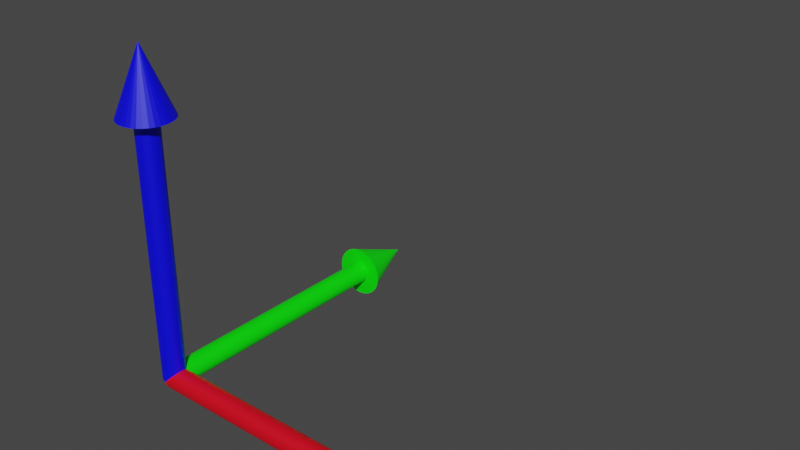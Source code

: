# Source: axis.blend  (saved by Blender 3.0.42; exported with 4.5.12 LTS)
import bpy
from mathutils import Matrix  # noqa: F401  (used for matrix-valued properties, if any)

bpy.ops.wm.read_factory_settings(use_empty=True)
scene = bpy.context.scene
scene.name = 'Scene'

# ---- collections
col_collection = bpy.data.collections.new('Collection'); scene.collection.children.link(col_collection)

# ---- materials (node trees are filled in below, after node groups)
mat_axis_x = bpy.data.materials.new('Axis_X')
mat_axis_x.use_transparent_shadow = False
mat_axis_y = bpy.data.materials.new('Axis_Y')
mat_axis_y.use_transparent_shadow = False
mat_axis_z = bpy.data.materials.new('Axis_Z')
mat_axis_z.use_transparent_shadow = False

# ---- material node trees
mat_axis_x.use_nodes = True; mat_axis_x.node_tree.nodes.clear()
_N = mat_axis_x.node_tree.nodes; _L = mat_axis_x.node_tree.links
n0 = _N.new('ShaderNodeBsdfPrincipled'); n0.name = 'Principled BSDF'; n0.location = (10, 300)
n0.distribution = 'GGX'
n0.subsurface_method = 'RANDOM_WALK_SKIN'
n0.inputs[0].default_value = (0.8, 0.0, 0.01129, 1.0)
n0.inputs[3].default_value = 1.45
n0.inputs[27].default_value = (0.0, 0.0, 0.0, 1.0)
n0.inputs[28].default_value = 1.0
n1 = _N.new('ShaderNodeOutputMaterial'); n1.name = 'Material Output'; n1.location = (300, 300)
_L.new(n0.outputs[0], n1.inputs[0])
n1.is_active_output = True
mat_axis_y.use_nodes = True; mat_axis_y.node_tree.nodes.clear()
_N = mat_axis_y.node_tree.nodes; _L = mat_axis_y.node_tree.links
n0 = _N.new('ShaderNodeBsdfPrincipled'); n0.name = 'Principled BSDF'; n0.location = (10, 300)
n0.distribution = 'GGX'
n0.subsurface_method = 'RANDOM_WALK_SKIN'
n0.inputs[0].default_value = (0.0, 1.0, 0.0, 1.0)
n0.inputs[3].default_value = 1.45
n0.inputs[27].default_value = (0.0, 0.0, 0.0, 1.0)
n0.inputs[28].default_value = 1.0
n1 = _N.new('ShaderNodeOutputMaterial'); n1.name = 'Material Output'; n1.location = (300, 300)
_L.new(n0.outputs[0], n1.inputs[0])
n1.is_active_output = True
mat_axis_z.use_nodes = True; mat_axis_z.node_tree.nodes.clear()
_N = mat_axis_z.node_tree.nodes; _L = mat_axis_z.node_tree.links
n0 = _N.new('ShaderNodeBsdfPrincipled'); n0.name = 'Principled BSDF'; n0.location = (10, 300)
n0.distribution = 'GGX'
n0.subsurface_method = 'RANDOM_WALK_SKIN'
n0.inputs[0].default_value = (0.0, 0.0, 1.0, 1.0)
n0.inputs[3].default_value = 1.45
n0.inputs[27].default_value = (0.0, 0.0, 0.0, 1.0)
n0.inputs[28].default_value = 1.0
n1 = _N.new('ShaderNodeOutputMaterial'); n1.name = 'Material Output'; n1.location = (300, 300)
_L.new(n0.outputs[0], n1.inputs[0])
n1.is_active_output = True

# ---- world
world_world = bpy.data.worlds.new('World'); scene.world = world_world
world_world.use_nodes = True; world_world.node_tree.nodes.clear()
_N = world_world.node_tree.nodes; _L = world_world.node_tree.links
n0 = _N.new('ShaderNodeOutputWorld'); n0.name = 'World Output'; n0.location = (300, 300)
n1 = _N.new('ShaderNodeBackground'); n1.name = 'Background'; n1.location = (10, 300)
n1.inputs[0].default_value = (0.05088, 0.05088, 0.05088, 1.0)
_L.new(n1.outputs[0], n0.inputs[0])
n0.is_active_output = True
world_world.color = (0.05088, 0.05088, 0.05088)
world_world.use_sun_shadow = False
world_world.sun_shadow_jitter_overblur = 0.0

# ---- meshes
me_cone = bpy.data.meshes.new('Cone')
me_cone.from_pydata([(6.051e-07, 0.8053, 7.969), (0.1571, 0.7898, 7.969), (0.3082, 0.744, 7.969), (0.4474, 0.6696, 7.969), (0.5694, 0.5694, 7.969), (0.6696, 0.4474, 7.969), (0.744, 0.3082, 7.969), (0.7898, 0.1571, 7.969), (0.8053, -3.96e-08, 7.969), (0.7898, -0.1571, 7.969), (0.744, -0.3082, 7.969), (0.6696, -0.4474, 7.969), (0.5694, -0.5694, 7.969), (0.4474, -0.6696, 7.969), (0.3082, -0.744, 7.969), (0.1571, -0.7898, 7.969), (5.347e-07, -0.8053, 7.969), (-0.1571, -0.7898, 7.969), (-0.3082, -0.744, 7.969), (-0.4474, -0.6696, 7.969), (-0.5694, -0.5694, 7.969), (-0.6696, -0.4474, 7.969), (-0.744, -0.3082, 7.969), (-0.7898, -0.1571, 7.969), (-0.8053, 5.206e-09, 7.969), (-0.7898, 0.1571, 7.969), (-0.744, 0.3082, 7.969), (-0.6696, 0.4474, 7.969), (-0.5694, 0.5694, 7.969), (-0.4474, 0.6696, 7.969), (-0.3082, 0.744, 7.969), (-0.1571, 0.7898, 7.969), (6.345e-07, -4.396e-09, 9.969), (-1.196e-07, 0.3454, 0.0), (-3.948e-08, 0.3454, 7.969), (0.06738, 0.3388, 0.0), (0.06738, 0.3388, 7.969), (0.1322, 0.3191, 0.0), (0.1322, 0.3191, 7.969), (0.1919, 0.2872, 0.0), (0.1919, 0.2872, 7.969), (0.2442, 0.2442, 0.0), (0.2442, 0.2442, 7.969), (0.2872, 0.1919, 0.0), (0.2872, 0.1919, 7.969), (0.3191, 0.1322, 0.0), (0.3191, 0.1322, 7.969), (0.3388, 0.06738, 0.0), (0.3388, 0.06738, 7.969), (0.3454, -1.726e-08, 0.0), (0.3454, -1.726e-08, 7.969), (0.3388, -0.06738, 0.0), (0.3388, -0.06738, 7.969), (0.3191, -0.1322, 0.0), (0.3191, -0.1322, 7.969), (0.2872, -0.1919, 0.0), (0.2872, -0.1919, 7.969), (0.2442, -0.2442, 0.0), (0.2442, -0.2442, 7.969), (0.1919, -0.2872, 0.0), (0.1919, -0.2872, 7.969), (0.1322, -0.3191, 0.0), (0.1322, -0.3191, 7.969), (0.06738, -0.3388, 0.0), (0.06738, -0.3388, 7.969), (-1.498e-07, -0.3454, 0.0), (-6.967e-08, -0.3454, 7.969), (-0.06739, -0.3388, 0.0), (-0.06738, -0.3388, 7.969), (-0.1322, -0.3191, 0.0), (-0.1322, -0.3191, 7.969), (-0.1919, -0.2872, 0.0), (-0.1919, -0.2872, 7.969), (-0.2442, -0.2442, 0.0), (-0.2442, -0.2442, 7.969), (-0.2872, -0.1919, 0.0), (-0.2872, -0.1919, 7.969), (-0.3191, -0.1322, 0.0), (-0.3191, -0.1322, 7.969), (-0.3388, -0.06738, 0.0), (-0.3388, -0.06738, 7.969), (-0.3454, 1.959e-09, 0.0), (-0.3454, 1.959e-09, 7.969), (-0.3388, 0.06738, 0.0), (-0.3388, 0.06738, 7.969), (-0.3191, 0.1322, 0.0), (-0.3191, 0.1322, 7.969), (-0.2872, 0.1919, 0.0), (-0.2872, 0.1919, 7.969), (-0.2442, 0.2442, 0.0), (-0.2442, 0.2442, 7.969), (-0.1919, 0.2872, 0.0), (-0.1919, 0.2872, 7.969), (-0.1322, 0.3191, 0.0), (-0.1322, 0.3191, 7.969), (-0.06739, 0.3388, 0.0), (-0.06738, 0.3388, 7.969)], [], [(0, 32, 1), (1, 32, 2), (2, 32, 3), (3, 32, 4), (4, 32, 5), (5, 32, 6), (6, 32, 7), (7, 32, 8), (8, 32, 9), (9, 32, 10), (10, 32, 11), (11, 32, 12), (12, 32, 13), (13, 32, 14), (14, 32, 15), (15, 32, 16), (16, 32, 17), (17, 32, 18), (18, 32, 19), (19, 32, 20), (20, 32, 21), (21, 32, 22), (22, 32, 23), (23, 32, 24), (24, 32, 25), (25, 32, 26), (26, 32, 27), (27, 32, 28), (28, 32, 29), (29, 32, 30), (0, 1, 2, 3, 4, 5, 6, 7, 8, 9, 10, 11, 12, 13, 14, 15, 16, 17, 18, 19, 20, 21, 22, 23, 24, 25, 26, 27, 28, 29, 30, 31), (30, 32, 31), (31, 32, 0), (33, 34, 36, 35), (35, 36, 38, 37), (37, 38, 40, 39), (39, 40, 42, 41), (41, 42, 44, 43), (43, 44, 46, 45), (45, 46, 48, 47), (47, 48, 50, 49), (49, 50, 52, 51), (51, 52, 54, 53), (53, 54, 56, 55), (55, 56, 58, 57), (57, 58, 60, 59), (59, 60, 62, 61), (61, 62, 64, 63), (63, 64, 66, 65), (65, 66, 68, 67), (67, 68, 70, 69), (69, 70, 72, 71), (71, 72, 74, 73), (73, 74, 76, 75), (75, 76, 78, 77), (77, 78, 80, 79), (79, 80, 82, 81), (81, 82, 84, 83), (83, 84, 86, 85), (85, 86, 88, 87), (87, 88, 90, 89), (89, 90, 92, 91), (91, 92, 94, 93), (93, 94, 96, 95), (95, 96, 34, 33)])
_uv = me_cone.uv_layers.new(name='UVMap')
_uv.uv.foreach_set('vector', [0.25, 0.49, 0.25, 0.25, 0.2968, 0.4854, 0.2968, 0.4854, 0.25, 0.25, 0.3418, 0.4717, 0.3418, 0.4717, 0.25, 0.25, 0.3833, 0.4496, 0.3833, 0.4496, 0.25, 0.25, 0.4197, 0.4197, 0.4197, 0.4197, 0.25, 0.25, 0.4496, 0.3833, 0.4496, 0.3833, 0.25, 0.25, 0.4717, 0.3418, 0.4717, 0.3418, 0.25, 0.25, 0.4854, 0.2968, 0.4854, 0.2968, 0.25, 0.25, 0.49, 0.25, 0.49, 0.25, 0.25, 0.25, 0.4854, 0.2032, 0.4854, 0.2032, 0.25, 0.25, 0.4717, 0.1582, 0.4717, 0.1582, 0.25, 0.25, 0.4496, 0.1167, 0.4496, 0.1167, 0.25, 0.25, 0.4197, 0.08029, 0.4197, 0.08029, 0.25, 0.25, 0.3833, 0.05045, 0.3833, 0.05045, 0.25, 0.25, 0.3418, 0.02827, 0.3418, 0.02827, 0.25, 0.25, 0.2968, 0.01461, 0.2968, 0.01461, 0.25, 0.25, 0.25, 0.01, 0.25, 0.01, 0.25, 0.25, 0.2032, 0.01461, 0.2032, 0.01461, 0.25, 0.25, 0.1582, 0.02827, 0.1582, 0.02827, 0.25, 0.25, 0.1167, 0.05045, 0.1167, 0.05045, 0.25, 0.25, 0.08029, 0.08029, 0.08029, 0.08029, 0.25, 0.25, 0.05045, 0.1167, 0.05045, 0.1167, 0.25, 0.25, 0.02827, 0.1582, 0.02827, 0.1582, 0.25, 0.25, 0.01461, 0.2032, 0.01461, 0.2032, 0.25, 0.25, 0.01, 0.25, 0.01, 0.25, 0.25, 0.25, 0.01461, 0.2968, 0.01461, 0.2968, 0.25, 0.25, 0.02827, 0.3418, 0.02827, 0.3418, 0.25, 0.25, 0.05045, 0.3833, 0.05045, 0.3833, 0.25, 0.25, 0.08029, 0.4197, 0.08029, 0.4197, 0.25, 0.25, 0.1167, 0.4496, 0.1167, 0.4496, 0.25, 0.25, 0.1582, 0.4717, 0.75, 0.49, 0.7968, 0.4854, 0.8418, 0.4717, 0.8833, 0.4496, 0.9197, 0.4197, 0.9496, 0.3833, 0.9717, 0.3418, 0.9854, 0.2968, 0.99, 0.25, 0.9854, 0.2032, 0.9717, 0.1582, 0.9496, 0.1167, 0.9197, 0.08029, 0.8833, 0.05045, 0.8418, 0.02827, 0.7968, 0.01461, 0.75, 0.01, 0.7032, 0.01461, 0.6582, 0.02827, 0.6167, 0.05045, 0.5803, 0.08029, 0.5504, 0.1167, 0.5283, 0.1582, 0.5146, 0.2032, 0.51, 0.25, 0.5146, 0.2968, 0.5283, 0.3418, 0.5504, 0.3833, 0.5803, 0.4197, 0.6167, 0.4496, 0.6582, 0.4717, 0.7032, 0.4854, 0.1582, 0.4717, 0.25, 0.25, 0.2032, 0.4854, 0.2032, 0.4854, 0.25, 0.25, 0.25, 0.49, 1.0, 0.5, 1.0, 1.0, 0.9688, 1.0, 0.9688, 0.5, 0.9688, 0.5, 0.9688, 1.0, 0.9375, 1.0, 0.9375, 0.5, 0.9375, 0.5, 0.9375, 1.0, 0.9062, 1.0, 0.9062, 0.5, 0.9062, 0.5, 0.9062, 1.0, 0.875, 1.0, 0.875, 0.5, 0.875, 0.5, 0.875, 1.0, 0.8438, 1.0, 0.8438, 0.5, 0.8438, 0.5, 0.8438, 1.0, 0.8125, 1.0, 0.8125, 0.5, 0.8125, 0.5, 0.8125, 1.0, 0.7812, 1.0, 0.7812, 0.5, 0.7812, 0.5, 0.7812, 1.0, 0.75, 1.0, 0.75, 0.5, 0.75, 0.5, 0.75, 1.0, 0.7188, 1.0, 0.7188, 0.5, 0.7188, 0.5, 0.7188, 1.0, 0.6875, 1.0, 0.6875, 0.5, 0.6875, 0.5, 0.6875, 1.0, 0.6562, 1.0, 0.6562, 0.5, 0.6562, 0.5, 0.6562, 1.0, 0.625, 1.0, 0.625, 0.5, 0.625, 0.5, 0.625, 1.0, 0.5938, 1.0, 0.5938, 0.5, 0.5938, 0.5, 0.5938, 1.0, 0.5625, 1.0, 0.5625, 0.5, 0.5625, 0.5, 0.5625, 1.0, 0.5312, 1.0, 0.5312, 0.5, 0.5312, 0.5, 0.5312, 1.0, 0.5, 1.0, 0.5, 0.5, 0.5, 0.5, 0.5, 1.0, 0.4688, 1.0, 0.4688, 0.5, 0.4688, 0.5, 0.4688, 1.0, 0.4375, 1.0, 0.4375, 0.5, 0.4375, 0.5, 0.4375, 1.0, 0.4062, 1.0, 0.4062, 0.5, 0.4062, 0.5, 0.4062, 1.0, 0.375, 1.0, 0.375, 0.5, 0.375, 0.5, 0.375, 1.0, 0.3438, 1.0, 0.3438, 0.5, 0.3438, 0.5, 0.3438, 1.0, 0.3125, 1.0, 0.3125, 0.5, 0.3125, 0.5, 0.3125, 1.0, 0.2812, 1.0, 0.2812, 0.5, 0.2812, 0.5, 0.2812, 1.0, 0.25, 1.0, 0.25, 0.5, 0.25, 0.5, 0.25, 1.0, 0.2188, 1.0, 0.2188, 0.5, 0.2188, 0.5, 0.2188, 1.0, 0.1875, 1.0, 0.1875, 0.5, 0.1875, 0.5, 0.1875, 1.0, 0.1562, 1.0, 0.1562, 0.5, 0.1562, 0.5, 0.1562, 1.0, 0.125, 1.0, 0.125, 0.5, 0.125, 0.5, 0.125, 1.0, 0.09375, 1.0, 0.09375, 0.5, 0.09375, 0.5, 0.09375, 1.0, 0.0625, 1.0, 0.0625, 0.5, 0.0625, 0.5, 0.0625, 1.0, 0.03125, 1.0, 0.03125, 0.5, 0.03125, 0.5, 0.03125, 1.0, 0.0, 1.0, 0.0, 0.5])
me_cone.materials.append(mat_axis_x)
me_cone.use_remesh_fix_poles = True
me_cone.use_remesh_preserve_attributes = False
me_cone.update()
me_cone_002 = bpy.data.meshes.new('Cone.002')
me_cone_002.from_pydata([(6.051e-07, 0.8053, 7.969), (0.1571, 0.7898, 7.969), (0.3082, 0.744, 7.969), (0.4474, 0.6696, 7.969), (0.5694, 0.5694, 7.969), (0.6696, 0.4474, 7.969), (0.744, 0.3082, 7.969), (0.7898, 0.1571, 7.969), (0.8053, -3.96e-08, 7.969), (0.7898, -0.1571, 7.969), (0.744, -0.3082, 7.969), (0.6696, -0.4474, 7.969), (0.5694, -0.5694, 7.969), (0.4474, -0.6696, 7.969), (0.3082, -0.744, 7.969), (0.1571, -0.7898, 7.969), (5.347e-07, -0.8053, 7.969), (-0.1571, -0.7898, 7.969), (-0.3082, -0.744, 7.969), (-0.4474, -0.6696, 7.969), (-0.5694, -0.5694, 7.969), (-0.6696, -0.4474, 7.969), (-0.744, -0.3082, 7.969), (-0.7898, -0.1571, 7.969), (-0.8053, 5.206e-09, 7.969), (-0.7898, 0.1571, 7.969), (-0.744, 0.3082, 7.969), (-0.6696, 0.4474, 7.969), (-0.5694, 0.5694, 7.969), (-0.4474, 0.6696, 7.969), (-0.3082, 0.744, 7.969), (-0.1571, 0.7898, 7.969), (6.345e-07, -4.396e-09, 9.969), (-1.196e-07, 0.3454, 0.0), (-3.948e-08, 0.3454, 7.969), (0.06738, 0.3388, 0.0), (0.06738, 0.3388, 7.969), (0.1322, 0.3191, 0.0), (0.1322, 0.3191, 7.969), (0.1919, 0.2872, 0.0), (0.1919, 0.2872, 7.969), (0.2442, 0.2442, 0.0), (0.2442, 0.2442, 7.969), (0.2872, 0.1919, 0.0), (0.2872, 0.1919, 7.969), (0.3191, 0.1322, 0.0), (0.3191, 0.1322, 7.969), (0.3388, 0.06738, 0.0), (0.3388, 0.06738, 7.969), (0.3454, -1.726e-08, 0.0), (0.3454, -1.726e-08, 7.969), (0.3388, -0.06738, 0.0), (0.3388, -0.06738, 7.969), (0.3191, -0.1322, 0.0), (0.3191, -0.1322, 7.969), (0.2872, -0.1919, 0.0), (0.2872, -0.1919, 7.969), (0.2442, -0.2442, 0.0), (0.2442, -0.2442, 7.969), (0.1919, -0.2872, 0.0), (0.1919, -0.2872, 7.969), (0.1322, -0.3191, 0.0), (0.1322, -0.3191, 7.969), (0.06738, -0.3388, 0.0), (0.06738, -0.3388, 7.969), (-1.498e-07, -0.3454, 0.0), (-6.967e-08, -0.3454, 7.969), (-0.06739, -0.3388, 0.0), (-0.06738, -0.3388, 7.969), (-0.1322, -0.3191, 0.0), (-0.1322, -0.3191, 7.969), (-0.1919, -0.2872, 0.0), (-0.1919, -0.2872, 7.969), (-0.2442, -0.2442, 0.0), (-0.2442, -0.2442, 7.969), (-0.2872, -0.1919, 0.0), (-0.2872, -0.1919, 7.969), (-0.3191, -0.1322, 0.0), (-0.3191, -0.1322, 7.969), (-0.3388, -0.06738, 0.0), (-0.3388, -0.06738, 7.969), (-0.3454, 1.959e-09, 0.0), (-0.3454, 1.959e-09, 7.969), (-0.3388, 0.06738, 0.0), (-0.3388, 0.06738, 7.969), (-0.3191, 0.1322, 0.0), (-0.3191, 0.1322, 7.969), (-0.2872, 0.1919, 0.0), (-0.2872, 0.1919, 7.969), (-0.2442, 0.2442, 0.0), (-0.2442, 0.2442, 7.969), (-0.1919, 0.2872, 0.0), (-0.1919, 0.2872, 7.969), (-0.1322, 0.3191, 0.0), (-0.1322, 0.3191, 7.969), (-0.06739, 0.3388, 0.0), (-0.06738, 0.3388, 7.969)], [], [(0, 32, 1), (1, 32, 2), (2, 32, 3), (3, 32, 4), (4, 32, 5), (5, 32, 6), (6, 32, 7), (7, 32, 8), (8, 32, 9), (9, 32, 10), (10, 32, 11), (11, 32, 12), (12, 32, 13), (13, 32, 14), (14, 32, 15), (15, 32, 16), (16, 32, 17), (17, 32, 18), (18, 32, 19), (19, 32, 20), (20, 32, 21), (21, 32, 22), (22, 32, 23), (23, 32, 24), (24, 32, 25), (25, 32, 26), (26, 32, 27), (27, 32, 28), (28, 32, 29), (29, 32, 30), (0, 1, 2, 3, 4, 5, 6, 7, 8, 9, 10, 11, 12, 13, 14, 15, 16, 17, 18, 19, 20, 21, 22, 23, 24, 25, 26, 27, 28, 29, 30, 31), (30, 32, 31), (31, 32, 0), (33, 34, 36, 35), (35, 36, 38, 37), (37, 38, 40, 39), (39, 40, 42, 41), (41, 42, 44, 43), (43, 44, 46, 45), (45, 46, 48, 47), (47, 48, 50, 49), (49, 50, 52, 51), (51, 52, 54, 53), (53, 54, 56, 55), (55, 56, 58, 57), (57, 58, 60, 59), (59, 60, 62, 61), (61, 62, 64, 63), (63, 64, 66, 65), (65, 66, 68, 67), (67, 68, 70, 69), (69, 70, 72, 71), (71, 72, 74, 73), (73, 74, 76, 75), (75, 76, 78, 77), (77, 78, 80, 79), (79, 80, 82, 81), (81, 82, 84, 83), (83, 84, 86, 85), (85, 86, 88, 87), (87, 88, 90, 89), (89, 90, 92, 91), (91, 92, 94, 93), (93, 94, 96, 95), (95, 96, 34, 33)])
_uv = me_cone_002.uv_layers.new(name='UVMap')
_uv.uv.foreach_set('vector', [0.25, 0.49, 0.25, 0.25, 0.2968, 0.4854, 0.2968, 0.4854, 0.25, 0.25, 0.3418, 0.4717, 0.3418, 0.4717, 0.25, 0.25, 0.3833, 0.4496, 0.3833, 0.4496, 0.25, 0.25, 0.4197, 0.4197, 0.4197, 0.4197, 0.25, 0.25, 0.4496, 0.3833, 0.4496, 0.3833, 0.25, 0.25, 0.4717, 0.3418, 0.4717, 0.3418, 0.25, 0.25, 0.4854, 0.2968, 0.4854, 0.2968, 0.25, 0.25, 0.49, 0.25, 0.49, 0.25, 0.25, 0.25, 0.4854, 0.2032, 0.4854, 0.2032, 0.25, 0.25, 0.4717, 0.1582, 0.4717, 0.1582, 0.25, 0.25, 0.4496, 0.1167, 0.4496, 0.1167, 0.25, 0.25, 0.4197, 0.08029, 0.4197, 0.08029, 0.25, 0.25, 0.3833, 0.05045, 0.3833, 0.05045, 0.25, 0.25, 0.3418, 0.02827, 0.3418, 0.02827, 0.25, 0.25, 0.2968, 0.01461, 0.2968, 0.01461, 0.25, 0.25, 0.25, 0.01, 0.25, 0.01, 0.25, 0.25, 0.2032, 0.01461, 0.2032, 0.01461, 0.25, 0.25, 0.1582, 0.02827, 0.1582, 0.02827, 0.25, 0.25, 0.1167, 0.05045, 0.1167, 0.05045, 0.25, 0.25, 0.08029, 0.08029, 0.08029, 0.08029, 0.25, 0.25, 0.05045, 0.1167, 0.05045, 0.1167, 0.25, 0.25, 0.02827, 0.1582, 0.02827, 0.1582, 0.25, 0.25, 0.01461, 0.2032, 0.01461, 0.2032, 0.25, 0.25, 0.01, 0.25, 0.01, 0.25, 0.25, 0.25, 0.01461, 0.2968, 0.01461, 0.2968, 0.25, 0.25, 0.02827, 0.3418, 0.02827, 0.3418, 0.25, 0.25, 0.05045, 0.3833, 0.05045, 0.3833, 0.25, 0.25, 0.08029, 0.4197, 0.08029, 0.4197, 0.25, 0.25, 0.1167, 0.4496, 0.1167, 0.4496, 0.25, 0.25, 0.1582, 0.4717, 0.75, 0.49, 0.7968, 0.4854, 0.8418, 0.4717, 0.8833, 0.4496, 0.9197, 0.4197, 0.9496, 0.3833, 0.9717, 0.3418, 0.9854, 0.2968, 0.99, 0.25, 0.9854, 0.2032, 0.9717, 0.1582, 0.9496, 0.1167, 0.9197, 0.08029, 0.8833, 0.05045, 0.8418, 0.02827, 0.7968, 0.01461, 0.75, 0.01, 0.7032, 0.01461, 0.6582, 0.02827, 0.6167, 0.05045, 0.5803, 0.08029, 0.5504, 0.1167, 0.5283, 0.1582, 0.5146, 0.2032, 0.51, 0.25, 0.5146, 0.2968, 0.5283, 0.3418, 0.5504, 0.3833, 0.5803, 0.4197, 0.6167, 0.4496, 0.6582, 0.4717, 0.7032, 0.4854, 0.1582, 0.4717, 0.25, 0.25, 0.2032, 0.4854, 0.2032, 0.4854, 0.25, 0.25, 0.25, 0.49, 1.0, 0.5, 1.0, 1.0, 0.9688, 1.0, 0.9688, 0.5, 0.9688, 0.5, 0.9688, 1.0, 0.9375, 1.0, 0.9375, 0.5, 0.9375, 0.5, 0.9375, 1.0, 0.9062, 1.0, 0.9062, 0.5, 0.9062, 0.5, 0.9062, 1.0, 0.875, 1.0, 0.875, 0.5, 0.875, 0.5, 0.875, 1.0, 0.8438, 1.0, 0.8438, 0.5, 0.8438, 0.5, 0.8438, 1.0, 0.8125, 1.0, 0.8125, 0.5, 0.8125, 0.5, 0.8125, 1.0, 0.7812, 1.0, 0.7812, 0.5, 0.7812, 0.5, 0.7812, 1.0, 0.75, 1.0, 0.75, 0.5, 0.75, 0.5, 0.75, 1.0, 0.7188, 1.0, 0.7188, 0.5, 0.7188, 0.5, 0.7188, 1.0, 0.6875, 1.0, 0.6875, 0.5, 0.6875, 0.5, 0.6875, 1.0, 0.6562, 1.0, 0.6562, 0.5, 0.6562, 0.5, 0.6562, 1.0, 0.625, 1.0, 0.625, 0.5, 0.625, 0.5, 0.625, 1.0, 0.5938, 1.0, 0.5938, 0.5, 0.5938, 0.5, 0.5938, 1.0, 0.5625, 1.0, 0.5625, 0.5, 0.5625, 0.5, 0.5625, 1.0, 0.5312, 1.0, 0.5312, 0.5, 0.5312, 0.5, 0.5312, 1.0, 0.5, 1.0, 0.5, 0.5, 0.5, 0.5, 0.5, 1.0, 0.4688, 1.0, 0.4688, 0.5, 0.4688, 0.5, 0.4688, 1.0, 0.4375, 1.0, 0.4375, 0.5, 0.4375, 0.5, 0.4375, 1.0, 0.4062, 1.0, 0.4062, 0.5, 0.4062, 0.5, 0.4062, 1.0, 0.375, 1.0, 0.375, 0.5, 0.375, 0.5, 0.375, 1.0, 0.3438, 1.0, 0.3438, 0.5, 0.3438, 0.5, 0.3438, 1.0, 0.3125, 1.0, 0.3125, 0.5, 0.3125, 0.5, 0.3125, 1.0, 0.2812, 1.0, 0.2812, 0.5, 0.2812, 0.5, 0.2812, 1.0, 0.25, 1.0, 0.25, 0.5, 0.25, 0.5, 0.25, 1.0, 0.2188, 1.0, 0.2188, 0.5, 0.2188, 0.5, 0.2188, 1.0, 0.1875, 1.0, 0.1875, 0.5, 0.1875, 0.5, 0.1875, 1.0, 0.1562, 1.0, 0.1562, 0.5, 0.1562, 0.5, 0.1562, 1.0, 0.125, 1.0, 0.125, 0.5, 0.125, 0.5, 0.125, 1.0, 0.09375, 1.0, 0.09375, 0.5, 0.09375, 0.5, 0.09375, 1.0, 0.0625, 1.0, 0.0625, 0.5, 0.0625, 0.5, 0.0625, 1.0, 0.03125, 1.0, 0.03125, 0.5, 0.03125, 0.5, 0.03125, 1.0, 0.0, 1.0, 0.0, 0.5])
me_cone_002.materials.append(mat_axis_y)
me_cone_002.use_remesh_fix_poles = True
me_cone_002.use_remesh_preserve_attributes = False
me_cone_002.update()
me_cone_003 = bpy.data.meshes.new('Cone.003')
me_cone_003.from_pydata([(6.051e-07, 0.8053, 7.969), (0.1571, 0.7898, 7.969), (0.3082, 0.744, 7.969), (0.4474, 0.6696, 7.969), (0.5694, 0.5694, 7.969), (0.6696, 0.4474, 7.969), (0.744, 0.3082, 7.969), (0.7898, 0.1571, 7.969), (0.8053, -3.96e-08, 7.969), (0.7898, -0.1571, 7.969), (0.744, -0.3082, 7.969), (0.6696, -0.4474, 7.969), (0.5694, -0.5694, 7.969), (0.4474, -0.6696, 7.969), (0.3082, -0.744, 7.969), (0.1571, -0.7898, 7.969), (5.347e-07, -0.8053, 7.969), (-0.1571, -0.7898, 7.969), (-0.3082, -0.744, 7.969), (-0.4474, -0.6696, 7.969), (-0.5694, -0.5694, 7.969), (-0.6696, -0.4474, 7.969), (-0.744, -0.3082, 7.969), (-0.7898, -0.1571, 7.969), (-0.8053, 5.206e-09, 7.969), (-0.7898, 0.1571, 7.969), (-0.744, 0.3082, 7.969), (-0.6696, 0.4474, 7.969), (-0.5694, 0.5694, 7.969), (-0.4474, 0.6696, 7.969), (-0.3082, 0.744, 7.969), (-0.1571, 0.7898, 7.969), (6.345e-07, -4.396e-09, 9.969), (-1.196e-07, 0.3454, 0.0), (-3.948e-08, 0.3454, 7.969), (0.06738, 0.3388, 0.0), (0.06738, 0.3388, 7.969), (0.1322, 0.3191, 0.0), (0.1322, 0.3191, 7.969), (0.1919, 0.2872, 0.0), (0.1919, 0.2872, 7.969), (0.2442, 0.2442, 0.0), (0.2442, 0.2442, 7.969), (0.2872, 0.1919, 0.0), (0.2872, 0.1919, 7.969), (0.3191, 0.1322, 0.0), (0.3191, 0.1322, 7.969), (0.3388, 0.06738, 0.0), (0.3388, 0.06738, 7.969), (0.3454, -1.726e-08, 0.0), (0.3454, -1.726e-08, 7.969), (0.3388, -0.06738, 0.0), (0.3388, -0.06738, 7.969), (0.3191, -0.1322, 0.0), (0.3191, -0.1322, 7.969), (0.2872, -0.1919, 0.0), (0.2872, -0.1919, 7.969), (0.2442, -0.2442, 0.0), (0.2442, -0.2442, 7.969), (0.1919, -0.2872, 0.0), (0.1919, -0.2872, 7.969), (0.1322, -0.3191, 0.0), (0.1322, -0.3191, 7.969), (0.06738, -0.3388, 0.0), (0.06738, -0.3388, 7.969), (-1.498e-07, -0.3454, 0.0), (-6.967e-08, -0.3454, 7.969), (-0.06739, -0.3388, 0.0), (-0.06738, -0.3388, 7.969), (-0.1322, -0.3191, 0.0), (-0.1322, -0.3191, 7.969), (-0.1919, -0.2872, 0.0), (-0.1919, -0.2872, 7.969), (-0.2442, -0.2442, 0.0), (-0.2442, -0.2442, 7.969), (-0.2872, -0.1919, 0.0), (-0.2872, -0.1919, 7.969), (-0.3191, -0.1322, 0.0), (-0.3191, -0.1322, 7.969), (-0.3388, -0.06738, 0.0), (-0.3388, -0.06738, 7.969), (-0.3454, 1.959e-09, 0.0), (-0.3454, 1.959e-09, 7.969), (-0.3388, 0.06738, 0.0), (-0.3388, 0.06738, 7.969), (-0.3191, 0.1322, 0.0), (-0.3191, 0.1322, 7.969), (-0.2872, 0.1919, 0.0), (-0.2872, 0.1919, 7.969), (-0.2442, 0.2442, 0.0), (-0.2442, 0.2442, 7.969), (-0.1919, 0.2872, 0.0), (-0.1919, 0.2872, 7.969), (-0.1322, 0.3191, 0.0), (-0.1322, 0.3191, 7.969), (-0.06739, 0.3388, 0.0), (-0.06738, 0.3388, 7.969)], [], [(0, 32, 1), (1, 32, 2), (2, 32, 3), (3, 32, 4), (4, 32, 5), (5, 32, 6), (6, 32, 7), (7, 32, 8), (8, 32, 9), (9, 32, 10), (10, 32, 11), (11, 32, 12), (12, 32, 13), (13, 32, 14), (14, 32, 15), (15, 32, 16), (16, 32, 17), (17, 32, 18), (18, 32, 19), (19, 32, 20), (20, 32, 21), (21, 32, 22), (22, 32, 23), (23, 32, 24), (24, 32, 25), (25, 32, 26), (26, 32, 27), (27, 32, 28), (28, 32, 29), (29, 32, 30), (0, 1, 2, 3, 4, 5, 6, 7, 8, 9, 10, 11, 12, 13, 14, 15, 16, 17, 18, 19, 20, 21, 22, 23, 24, 25, 26, 27, 28, 29, 30, 31), (30, 32, 31), (31, 32, 0), (33, 34, 36, 35), (35, 36, 38, 37), (37, 38, 40, 39), (39, 40, 42, 41), (41, 42, 44, 43), (43, 44, 46, 45), (45, 46, 48, 47), (47, 48, 50, 49), (49, 50, 52, 51), (51, 52, 54, 53), (53, 54, 56, 55), (55, 56, 58, 57), (57, 58, 60, 59), (59, 60, 62, 61), (61, 62, 64, 63), (63, 64, 66, 65), (65, 66, 68, 67), (67, 68, 70, 69), (69, 70, 72, 71), (71, 72, 74, 73), (73, 74, 76, 75), (75, 76, 78, 77), (77, 78, 80, 79), (79, 80, 82, 81), (81, 82, 84, 83), (83, 84, 86, 85), (85, 86, 88, 87), (87, 88, 90, 89), (89, 90, 92, 91), (91, 92, 94, 93), (93, 94, 96, 95), (95, 96, 34, 33)])
_uv = me_cone_003.uv_layers.new(name='UVMap')
_uv.uv.foreach_set('vector', [0.25, 0.49, 0.25, 0.25, 0.2968, 0.4854, 0.2968, 0.4854, 0.25, 0.25, 0.3418, 0.4717, 0.3418, 0.4717, 0.25, 0.25, 0.3833, 0.4496, 0.3833, 0.4496, 0.25, 0.25, 0.4197, 0.4197, 0.4197, 0.4197, 0.25, 0.25, 0.4496, 0.3833, 0.4496, 0.3833, 0.25, 0.25, 0.4717, 0.3418, 0.4717, 0.3418, 0.25, 0.25, 0.4854, 0.2968, 0.4854, 0.2968, 0.25, 0.25, 0.49, 0.25, 0.49, 0.25, 0.25, 0.25, 0.4854, 0.2032, 0.4854, 0.2032, 0.25, 0.25, 0.4717, 0.1582, 0.4717, 0.1582, 0.25, 0.25, 0.4496, 0.1167, 0.4496, 0.1167, 0.25, 0.25, 0.4197, 0.08029, 0.4197, 0.08029, 0.25, 0.25, 0.3833, 0.05045, 0.3833, 0.05045, 0.25, 0.25, 0.3418, 0.02827, 0.3418, 0.02827, 0.25, 0.25, 0.2968, 0.01461, 0.2968, 0.01461, 0.25, 0.25, 0.25, 0.01, 0.25, 0.01, 0.25, 0.25, 0.2032, 0.01461, 0.2032, 0.01461, 0.25, 0.25, 0.1582, 0.02827, 0.1582, 0.02827, 0.25, 0.25, 0.1167, 0.05045, 0.1167, 0.05045, 0.25, 0.25, 0.08029, 0.08029, 0.08029, 0.08029, 0.25, 0.25, 0.05045, 0.1167, 0.05045, 0.1167, 0.25, 0.25, 0.02827, 0.1582, 0.02827, 0.1582, 0.25, 0.25, 0.01461, 0.2032, 0.01461, 0.2032, 0.25, 0.25, 0.01, 0.25, 0.01, 0.25, 0.25, 0.25, 0.01461, 0.2968, 0.01461, 0.2968, 0.25, 0.25, 0.02827, 0.3418, 0.02827, 0.3418, 0.25, 0.25, 0.05045, 0.3833, 0.05045, 0.3833, 0.25, 0.25, 0.08029, 0.4197, 0.08029, 0.4197, 0.25, 0.25, 0.1167, 0.4496, 0.1167, 0.4496, 0.25, 0.25, 0.1582, 0.4717, 0.75, 0.49, 0.7968, 0.4854, 0.8418, 0.4717, 0.8833, 0.4496, 0.9197, 0.4197, 0.9496, 0.3833, 0.9717, 0.3418, 0.9854, 0.2968, 0.99, 0.25, 0.9854, 0.2032, 0.9717, 0.1582, 0.9496, 0.1167, 0.9197, 0.08029, 0.8833, 0.05045, 0.8418, 0.02827, 0.7968, 0.01461, 0.75, 0.01, 0.7032, 0.01461, 0.6582, 0.02827, 0.6167, 0.05045, 0.5803, 0.08029, 0.5504, 0.1167, 0.5283, 0.1582, 0.5146, 0.2032, 0.51, 0.25, 0.5146, 0.2968, 0.5283, 0.3418, 0.5504, 0.3833, 0.5803, 0.4197, 0.6167, 0.4496, 0.6582, 0.4717, 0.7032, 0.4854, 0.1582, 0.4717, 0.25, 0.25, 0.2032, 0.4854, 0.2032, 0.4854, 0.25, 0.25, 0.25, 0.49, 1.0, 0.5, 1.0, 1.0, 0.9688, 1.0, 0.9688, 0.5, 0.9688, 0.5, 0.9688, 1.0, 0.9375, 1.0, 0.9375, 0.5, 0.9375, 0.5, 0.9375, 1.0, 0.9062, 1.0, 0.9062, 0.5, 0.9062, 0.5, 0.9062, 1.0, 0.875, 1.0, 0.875, 0.5, 0.875, 0.5, 0.875, 1.0, 0.8438, 1.0, 0.8438, 0.5, 0.8438, 0.5, 0.8438, 1.0, 0.8125, 1.0, 0.8125, 0.5, 0.8125, 0.5, 0.8125, 1.0, 0.7812, 1.0, 0.7812, 0.5, 0.7812, 0.5, 0.7812, 1.0, 0.75, 1.0, 0.75, 0.5, 0.75, 0.5, 0.75, 1.0, 0.7188, 1.0, 0.7188, 0.5, 0.7188, 0.5, 0.7188, 1.0, 0.6875, 1.0, 0.6875, 0.5, 0.6875, 0.5, 0.6875, 1.0, 0.6562, 1.0, 0.6562, 0.5, 0.6562, 0.5, 0.6562, 1.0, 0.625, 1.0, 0.625, 0.5, 0.625, 0.5, 0.625, 1.0, 0.5938, 1.0, 0.5938, 0.5, 0.5938, 0.5, 0.5938, 1.0, 0.5625, 1.0, 0.5625, 0.5, 0.5625, 0.5, 0.5625, 1.0, 0.5312, 1.0, 0.5312, 0.5, 0.5312, 0.5, 0.5312, 1.0, 0.5, 1.0, 0.5, 0.5, 0.5, 0.5, 0.5, 1.0, 0.4688, 1.0, 0.4688, 0.5, 0.4688, 0.5, 0.4688, 1.0, 0.4375, 1.0, 0.4375, 0.5, 0.4375, 0.5, 0.4375, 1.0, 0.4062, 1.0, 0.4062, 0.5, 0.4062, 0.5, 0.4062, 1.0, 0.375, 1.0, 0.375, 0.5, 0.375, 0.5, 0.375, 1.0, 0.3438, 1.0, 0.3438, 0.5, 0.3438, 0.5, 0.3438, 1.0, 0.3125, 1.0, 0.3125, 0.5, 0.3125, 0.5, 0.3125, 1.0, 0.2812, 1.0, 0.2812, 0.5, 0.2812, 0.5, 0.2812, 1.0, 0.25, 1.0, 0.25, 0.5, 0.25, 0.5, 0.25, 1.0, 0.2188, 1.0, 0.2188, 0.5, 0.2188, 0.5, 0.2188, 1.0, 0.1875, 1.0, 0.1875, 0.5, 0.1875, 0.5, 0.1875, 1.0, 0.1562, 1.0, 0.1562, 0.5, 0.1562, 0.5, 0.1562, 1.0, 0.125, 1.0, 0.125, 0.5, 0.125, 0.5, 0.125, 1.0, 0.09375, 1.0, 0.09375, 0.5, 0.09375, 0.5, 0.09375, 1.0, 0.0625, 1.0, 0.0625, 0.5, 0.0625, 0.5, 0.0625, 1.0, 0.03125, 1.0, 0.03125, 0.5, 0.03125, 0.5, 0.03125, 1.0, 0.0, 1.0, 0.0, 0.5])
me_cone_003.materials.append(mat_axis_z)
me_cone_003.use_remesh_fix_poles = True
me_cone_003.use_remesh_preserve_attributes = False
me_cone_003.update()

# ---- objects
ob_axis_x = bpy.data.objects.new('Axis_X', me_cone)
ob_origin_ref = bpy.data.objects.new('Origin Ref', None)
ob_axis_y = bpy.data.objects.new('Axis_Y', me_cone_002)
ob_axis_z = bpy.data.objects.new('Axis_Z', me_cone_003)

# ---- transforms, parenting, visibility, modifiers, constraints
ob_axis_x.location = (0.0, 0.0, 7.105e-15)
ob_axis_x.rotation_euler = (-0.0, 1.571, 0.0)
ob_axis_x.scale = (0.1, 0.1, 0.1)
ob_origin_ref.location = (0.0, 0.0, 0.0)
ob_axis_y.location = (0.0, 0.0, 7.105e-15)
ob_axis_y.rotation_euler = (-1.571, 1.571, 0.0)
ob_axis_y.scale = (0.1, 0.1, 0.1)
ob_axis_z.location = (0.0, 0.0, 7.105e-15)
ob_axis_z.rotation_euler = (7.55e-08, 7.55e-08, 1.571)
ob_axis_z.scale = (0.1, 0.1, 0.1)

# ---- collection membership
col_collection.objects.link(ob_axis_x)
col_collection.objects.link(ob_origin_ref)
col_collection.objects.link(ob_axis_y)
col_collection.objects.link(ob_axis_z)

# ---- scene / render settings (as saved in the file)
scene.frame_start = 1; scene.frame_end = 250; scene.frame_set(10)
scene.render.engine = 'BLENDER_EEVEE_NEXT'
scene.cycles.sampling_pattern = 'TABULATED_SOBOL'
scene.cycles.use_light_tree = False
scene.view_settings.view_transform = 'Filmic'
bpy.context.view_layer.update()

# ---- added for rendering (the .blend has no active camera and no usable light): camera, sun
cam_auto = bpy.data.cameras.new('AutoCamera')
cam_auto.lens = 50.0
cam_auto.sensor_width = 36.0
cam_auto.clip_end = 1000.0
ob_auto_camera = bpy.data.objects.new('AutoCamera', cam_auto)
scene.collection.objects.link(ob_auto_camera)
ob_auto_camera.location = (2.18485, -1.61379, 1.83952)
ob_auto_camera.rotation_euler = (1.09748, -7.21219e-08, 0.694738)
scene.camera = ob_auto_camera
light_auto_sun = bpy.data.lights.new('AutoSun', 'SUN')
light_auto_sun.energy = 3.0
light_auto_sun.angle = 0.0523599
ob_auto_sun = bpy.data.objects.new('AutoSun', light_auto_sun)
scene.collection.objects.link(ob_auto_sun)
ob_auto_sun.rotation_euler = (0.872665, 0.174533, 0.523599)
bpy.context.view_layer.update()
